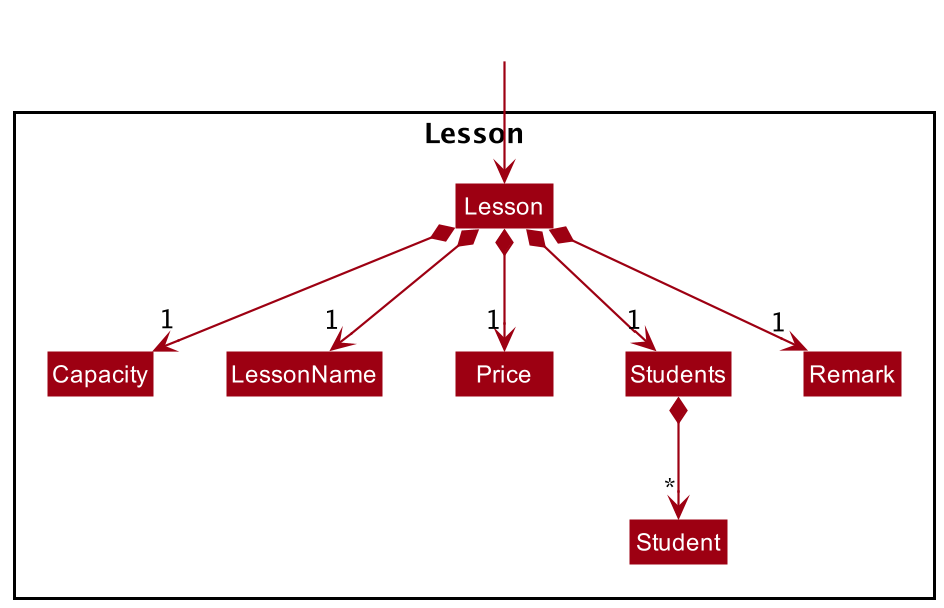

The diagram above was rendered by PlantUML. Its source (embedded in the PNG):
@startuml
!include style.puml
skinparam arrowThickness 1.1
skinparam arrowColor MODEL_COLOR
skinparam classBackgroundColor MODEL_COLOR

package Lesson <<Rectangle>>{
Class Lesson
Class Capacity
Class LessonName
Class Price
Class Students
Class Remark
Class Student
}

Class HiddenOutside #FFFFFF
HiddenOutside --> Lesson

Lesson *--> "1" Capacity
Lesson *--> "1" LessonName
Lesson *--> "1" Price
Lesson *--> "1" Students
Lesson *--> "1" Remark

Students *--> "*" Student

@enduml